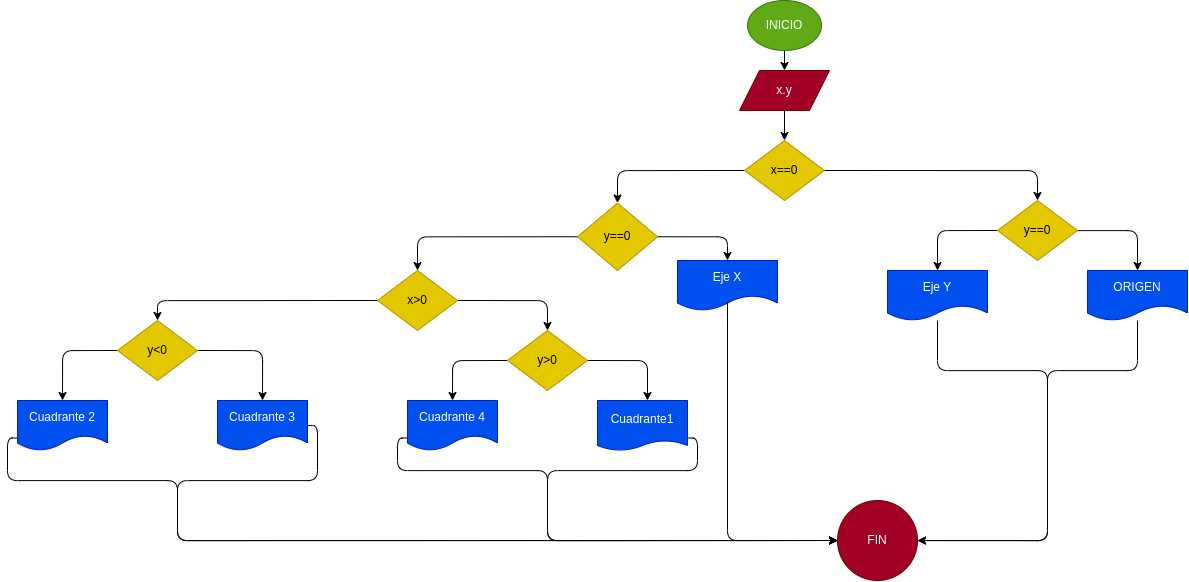

The diagram above was exported from draw.io. Its source (the exported page's mxGraphModel, read from the mxfile embedded in the PNG):
<mxGraphModel dx="2298" dy="913" grid="1" gridSize="10" guides="1" tooltips="1" connect="1" arrows="1" fold="1" page="1" pageScale="1" pageWidth="827" pageHeight="1169" math="0" shadow="0">
  <root>
    <mxCell id="0" />
    <mxCell id="1" parent="0" />
    <mxCell id="6" style="edgeStyle=none;html=1;exitX=0.5;exitY=1;exitDx=0;exitDy=0;entryX=0.5;entryY=0;entryDx=0;entryDy=0;" parent="1" source="2" target="5" edge="1">
      <mxGeometry relative="1" as="geometry" />
    </mxCell>
    <mxCell id="2" value="INICIO" style="ellipse;whiteSpace=wrap;html=1;fillColor=#60a917;fontColor=#ffffff;strokeColor=#2D7600;" parent="1" vertex="1">
      <mxGeometry x="340" y="10" width="74" height="50" as="geometry" />
    </mxCell>
    <mxCell id="9" style="edgeStyle=none;html=1;exitX=0.5;exitY=1;exitDx=0;exitDy=0;entryX=0.5;entryY=0;entryDx=0;entryDy=0;" parent="1" source="5" target="7" edge="1">
      <mxGeometry relative="1" as="geometry" />
    </mxCell>
    <mxCell id="5" value="x.y" style="shape=parallelogram;perimeter=parallelogramPerimeter;whiteSpace=wrap;html=1;fixedSize=1;fillColor=#a20025;fontColor=#ffffff;strokeColor=#6F0000;" parent="1" vertex="1">
      <mxGeometry x="332" y="80" width="90" height="40" as="geometry" />
    </mxCell>
    <mxCell id="13" style="edgeStyle=orthogonalEdgeStyle;html=1;exitX=1;exitY=0.5;exitDx=0;exitDy=0;entryX=0.5;entryY=0;entryDx=0;entryDy=0;" parent="1" source="7" target="14" edge="1">
      <mxGeometry relative="1" as="geometry">
        <mxPoint x="640" y="220" as="targetPoint" />
        <Array as="points">
          <mxPoint x="630" y="180" />
        </Array>
      </mxGeometry>
    </mxCell>
    <mxCell id="238" style="edgeStyle=orthogonalEdgeStyle;html=1;exitX=0;exitY=0.5;exitDx=0;exitDy=0;" parent="1" source="7" target="239" edge="1">
      <mxGeometry relative="1" as="geometry">
        <mxPoint x="220" y="220" as="targetPoint" />
      </mxGeometry>
    </mxCell>
    <mxCell id="7" value="x==0" style="rhombus;whiteSpace=wrap;html=1;fillColor=#e3c800;fontColor=#000000;strokeColor=#B09500;" parent="1" vertex="1">
      <mxGeometry x="337" y="150" width="80" height="60" as="geometry" />
    </mxCell>
    <mxCell id="228" style="edgeStyle=orthogonalEdgeStyle;html=1;exitX=0;exitY=0.5;exitDx=0;exitDy=0;entryX=0.5;entryY=0;entryDx=0;entryDy=0;" parent="1" source="14" target="230" edge="1">
      <mxGeometry relative="1" as="geometry">
        <mxPoint x="550.0666666666666" y="260.04999999999984" as="targetPoint" />
      </mxGeometry>
    </mxCell>
    <mxCell id="232" value="" style="edgeStyle=orthogonalEdgeStyle;html=1;" parent="1" source="14" target="231" edge="1">
      <mxGeometry relative="1" as="geometry" />
    </mxCell>
    <mxCell id="14" value="y==0" style="rhombus;whiteSpace=wrap;html=1;fillColor=#e3c800;fontColor=#000000;strokeColor=#B09500;" parent="1" vertex="1">
      <mxGeometry x="590" y="210" width="80" height="60" as="geometry" />
    </mxCell>
    <mxCell id="237" value="" style="edgeStyle=orthogonalEdgeStyle;html=1;entryX=1;entryY=0.5;entryDx=0;entryDy=0;" parent="1" source="230" target="234" edge="1">
      <mxGeometry relative="1" as="geometry">
        <mxPoint x="529.9999999999998" y="420" as="targetPoint" />
        <Array as="points">
          <mxPoint x="530" y="380" />
          <mxPoint x="640" y="380" />
          <mxPoint x="640" y="550" />
        </Array>
      </mxGeometry>
    </mxCell>
    <mxCell id="230" value="Eje Y" style="shape=document;whiteSpace=wrap;html=1;boundedLbl=1;fillColor=#0050ef;fontColor=#ffffff;strokeColor=#001DBC;" parent="1" vertex="1">
      <mxGeometry x="480" y="280" width="100" height="50" as="geometry" />
    </mxCell>
    <mxCell id="235" value="" style="edgeStyle=orthogonalEdgeStyle;html=1;" parent="1" source="231" target="234" edge="1">
      <mxGeometry relative="1" as="geometry">
        <Array as="points">
          <mxPoint x="730" y="380" />
          <mxPoint x="640" y="380" />
        </Array>
      </mxGeometry>
    </mxCell>
    <mxCell id="231" value="ORIGEN" style="shape=document;whiteSpace=wrap;html=1;boundedLbl=1;fillColor=#0050ef;fontColor=#ffffff;strokeColor=#001DBC;" parent="1" vertex="1">
      <mxGeometry x="680" y="280" width="100" height="50" as="geometry" />
    </mxCell>
    <mxCell id="234" value="FIN" style="ellipse;whiteSpace=wrap;html=1;fillColor=#a20025;fontColor=#ffffff;strokeColor=#6F0000;" parent="1" vertex="1">
      <mxGeometry x="430" y="510" width="80" height="80" as="geometry" />
    </mxCell>
    <mxCell id="243" style="edgeStyle=orthogonalEdgeStyle;html=1;exitX=1;exitY=0.5;exitDx=0;exitDy=0;entryX=0.5;entryY=0;entryDx=0;entryDy=0;" parent="1" source="239" target="244" edge="1">
      <mxGeometry relative="1" as="geometry">
        <mxPoint x="310" y="290" as="targetPoint" />
      </mxGeometry>
    </mxCell>
    <mxCell id="251" style="edgeStyle=orthogonalEdgeStyle;html=1;exitX=0;exitY=0.5;exitDx=0;exitDy=0;entryX=0.5;entryY=0;entryDx=0;entryDy=0;" parent="1" source="239" target="252" edge="1">
      <mxGeometry relative="1" as="geometry">
        <mxPoint x="120" y="290" as="targetPoint" />
      </mxGeometry>
    </mxCell>
    <mxCell id="239" value="y==0" style="rhombus;whiteSpace=wrap;html=1;fillColor=#e3c800;fontColor=#000000;strokeColor=#B09500;" parent="1" vertex="1">
      <mxGeometry x="170" y="212.5" width="80" height="67.5" as="geometry" />
    </mxCell>
    <mxCell id="249" style="edgeStyle=orthogonalEdgeStyle;html=1;exitX=1;exitY=0.5;exitDx=0;exitDy=0;entryX=0;entryY=0.5;entryDx=0;entryDy=0;" parent="1" source="244" target="234" edge="1">
      <mxGeometry relative="1" as="geometry">
        <mxPoint x="400" y="590" as="targetPoint" />
        <Array as="points">
          <mxPoint x="320" y="295" />
          <mxPoint x="320" y="550" />
        </Array>
      </mxGeometry>
    </mxCell>
    <mxCell id="244" value="Eje X" style="shape=document;whiteSpace=wrap;html=1;boundedLbl=1;fillColor=#0050ef;fontColor=#ffffff;strokeColor=#001DBC;" parent="1" vertex="1">
      <mxGeometry x="270" y="270" width="100" height="50" as="geometry" />
    </mxCell>
    <mxCell id="253" style="edgeStyle=orthogonalEdgeStyle;html=1;exitX=1;exitY=0.5;exitDx=0;exitDy=0;entryX=0.5;entryY=0;entryDx=0;entryDy=0;" parent="1" source="252" target="254" edge="1">
      <mxGeometry relative="1" as="geometry">
        <mxPoint x="110" y="350" as="targetPoint" />
      </mxGeometry>
    </mxCell>
    <mxCell id="259" style="edgeStyle=orthogonalEdgeStyle;html=1;exitX=0;exitY=0.5;exitDx=0;exitDy=0;entryX=0.5;entryY=0;entryDx=0;entryDy=0;" edge="1" parent="1" source="252" target="260">
      <mxGeometry relative="1" as="geometry">
        <mxPoint x="-340" y="360" as="targetPoint" />
        <Array as="points">
          <mxPoint x="-250" y="310" />
        </Array>
      </mxGeometry>
    </mxCell>
    <mxCell id="252" value="x&amp;gt;0" style="rhombus;whiteSpace=wrap;html=1;fillColor=#e3c800;fontColor=#000000;strokeColor=#B09500;" parent="1" vertex="1">
      <mxGeometry x="-30" y="280" width="80" height="60" as="geometry" />
    </mxCell>
    <mxCell id="255" style="edgeStyle=orthogonalEdgeStyle;html=1;exitX=1;exitY=0.5;exitDx=0;exitDy=0;" edge="1" parent="1" source="254">
      <mxGeometry relative="1" as="geometry">
        <mxPoint x="240" y="410" as="targetPoint" />
      </mxGeometry>
    </mxCell>
    <mxCell id="258" style="edgeStyle=orthogonalEdgeStyle;html=1;exitX=0;exitY=0.5;exitDx=0;exitDy=0;entryX=0.5;entryY=0;entryDx=0;entryDy=0;" edge="1" parent="1" source="254" target="257">
      <mxGeometry relative="1" as="geometry" />
    </mxCell>
    <mxCell id="254" value="y&amp;gt;0" style="rhombus;whiteSpace=wrap;html=1;fillColor=#e3c800;fontColor=#000000;strokeColor=#B09500;" parent="1" vertex="1">
      <mxGeometry x="100" y="340" width="80" height="60" as="geometry" />
    </mxCell>
    <mxCell id="269" style="edgeStyle=orthogonalEdgeStyle;html=1;exitX=1;exitY=0.75;exitDx=0;exitDy=0;entryX=0;entryY=0.5;entryDx=0;entryDy=0;" edge="1" parent="1" source="256" target="234">
      <mxGeometry relative="1" as="geometry">
        <mxPoint x="300" y="550" as="targetPoint" />
        <Array as="points">
          <mxPoint x="290" y="448" />
          <mxPoint x="290" y="480" />
          <mxPoint x="140" y="480" />
          <mxPoint x="140" y="550" />
        </Array>
      </mxGeometry>
    </mxCell>
    <mxCell id="256" value="Cuadrante1" style="shape=document;whiteSpace=wrap;html=1;boundedLbl=1;size=0.2;fillColor=#0050ef;fontColor=#ffffff;strokeColor=#001DBC;" vertex="1" parent="1">
      <mxGeometry x="190" y="410" width="90" height="50" as="geometry" />
    </mxCell>
    <mxCell id="268" style="edgeStyle=orthogonalEdgeStyle;html=1;exitX=0;exitY=0.75;exitDx=0;exitDy=0;entryX=0;entryY=0.5;entryDx=0;entryDy=0;" edge="1" parent="1" source="257" target="234">
      <mxGeometry relative="1" as="geometry">
        <mxPoint x="140" y="610" as="targetPoint" />
        <Array as="points">
          <mxPoint x="-10" y="448" />
          <mxPoint x="-10" y="480" />
          <mxPoint x="140" y="480" />
          <mxPoint x="140" y="550" />
        </Array>
      </mxGeometry>
    </mxCell>
    <mxCell id="257" value="Cuadrante 4" style="shape=document;whiteSpace=wrap;html=1;boundedLbl=1;fillColor=#0050ef;fontColor=#ffffff;strokeColor=#001DBC;" vertex="1" parent="1">
      <mxGeometry y="410" width="90" height="50" as="geometry" />
    </mxCell>
    <mxCell id="261" style="edgeStyle=orthogonalEdgeStyle;html=1;exitX=1;exitY=0.5;exitDx=0;exitDy=0;entryX=0.5;entryY=0;entryDx=0;entryDy=0;" edge="1" parent="1" source="260" target="262">
      <mxGeometry relative="1" as="geometry">
        <mxPoint x="-160" y="410" as="targetPoint" />
      </mxGeometry>
    </mxCell>
    <mxCell id="264" style="edgeStyle=orthogonalEdgeStyle;html=1;exitX=0;exitY=0.5;exitDx=0;exitDy=0;entryX=0.5;entryY=0;entryDx=0;entryDy=0;" edge="1" parent="1" source="260" target="263">
      <mxGeometry relative="1" as="geometry" />
    </mxCell>
    <mxCell id="260" value="y&amp;lt;0" style="rhombus;whiteSpace=wrap;html=1;fillColor=#e3c800;fontColor=#000000;strokeColor=#B09500;" vertex="1" parent="1">
      <mxGeometry x="-290" y="330" width="80" height="60" as="geometry" />
    </mxCell>
    <mxCell id="266" style="edgeStyle=orthogonalEdgeStyle;html=1;exitX=1;exitY=0.5;exitDx=0;exitDy=0;entryX=0;entryY=0.5;entryDx=0;entryDy=0;" edge="1" parent="1" source="262" target="234">
      <mxGeometry relative="1" as="geometry">
        <mxPoint x="-140" y="560" as="targetPoint" />
        <Array as="points">
          <mxPoint x="-90" y="435" />
          <mxPoint x="-90" y="490" />
          <mxPoint x="-230" y="490" />
          <mxPoint x="-230" y="550" />
        </Array>
      </mxGeometry>
    </mxCell>
    <mxCell id="262" value="Cuadrante 3" style="shape=document;whiteSpace=wrap;html=1;boundedLbl=1;fillColor=#0050ef;fontColor=#ffffff;strokeColor=#001DBC;" vertex="1" parent="1">
      <mxGeometry x="-190" y="410" width="90" height="50" as="geometry" />
    </mxCell>
    <mxCell id="265" style="edgeStyle=orthogonalEdgeStyle;html=1;exitX=0;exitY=0.75;exitDx=0;exitDy=0;entryX=0;entryY=0.5;entryDx=0;entryDy=0;" edge="1" parent="1" source="263" target="234">
      <mxGeometry relative="1" as="geometry">
        <mxPoint x="220" y="580" as="targetPoint" />
        <Array as="points">
          <mxPoint x="-400" y="448" />
          <mxPoint x="-400" y="490" />
          <mxPoint x="-230" y="490" />
          <mxPoint x="-230" y="550" />
        </Array>
      </mxGeometry>
    </mxCell>
    <mxCell id="263" value="Cuadrante 2" style="shape=document;whiteSpace=wrap;html=1;boundedLbl=1;fillColor=#0050ef;fontColor=#ffffff;strokeColor=#001DBC;" vertex="1" parent="1">
      <mxGeometry x="-390" y="410" width="90" height="50" as="geometry" />
    </mxCell>
  </root>
</mxGraphModel>